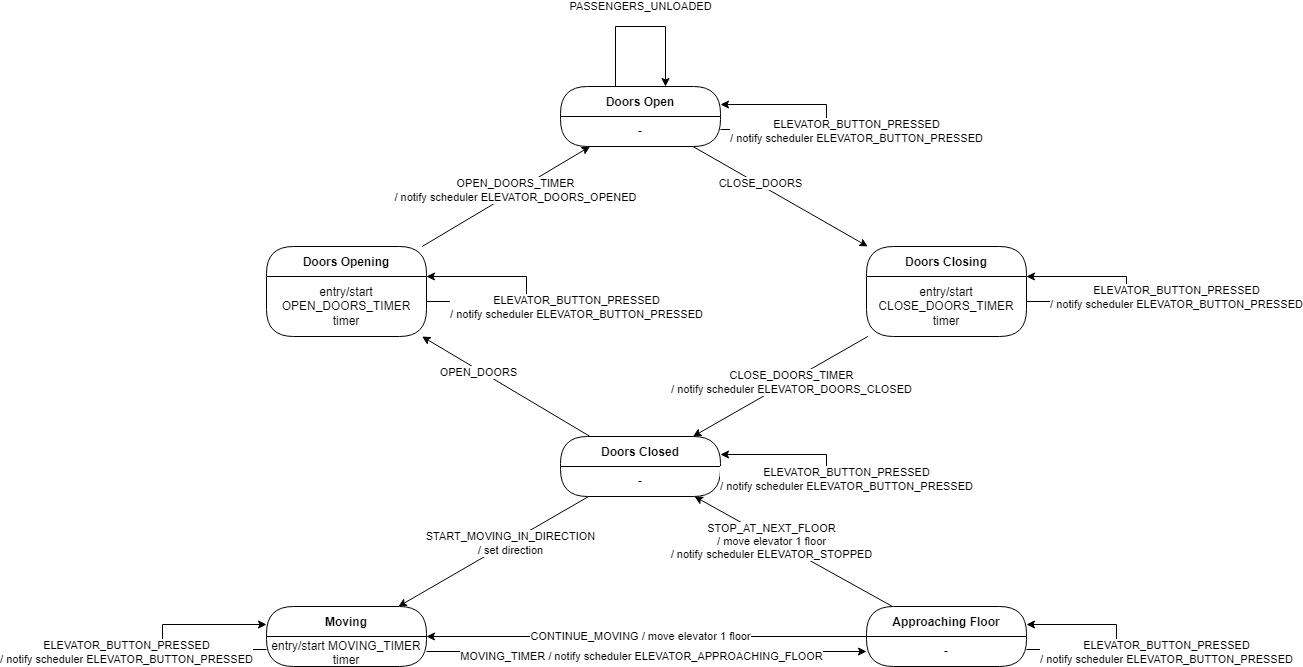

The diagram above was exported from draw.io. Its source (the exported page's mxGraphModel, read from the mxfile embedded in the PNG):
<mxGraphModel dx="2022" dy="637" grid="1" gridSize="10" guides="1" tooltips="1" connect="1" arrows="1" fold="1" page="1" pageScale="1" pageWidth="827" pageHeight="1169" math="0" shadow="0">
  <root>
    <mxCell id="0" />
    <mxCell id="1" parent="0" />
    <mxCell id="n6CDGaO3XvJY3GQ1v6uN-23" style="edgeStyle=none;rounded=0;orthogonalLoop=1;jettySize=auto;html=1;" parent="1" source="n6CDGaO3XvJY3GQ1v6uN-3" target="n6CDGaO3XvJY3GQ1v6uN-10" edge="1">
      <mxGeometry relative="1" as="geometry" />
    </mxCell>
    <mxCell id="n6CDGaO3XvJY3GQ1v6uN-24" value="CLOSE_DOORS" style="edgeLabel;html=1;align=center;verticalAlign=middle;resizable=0;points=[];" parent="n6CDGaO3XvJY3GQ1v6uN-23" vertex="1" connectable="0">
      <mxGeometry x="-0.24" y="2" relative="1" as="geometry">
        <mxPoint as="offset" />
      </mxGeometry>
    </mxCell>
    <mxCell id="n6CDGaO3XvJY3GQ1v6uN-3" value="Doors Open" style="swimlane;fontStyle=1;align=center;verticalAlign=middle;childLayout=stackLayout;horizontal=1;startSize=30;horizontalStack=0;resizeParent=0;resizeLast=1;container=0;fontColor=#000000;collapsible=0;rounded=1;arcSize=30;strokeColor=#000000;fillColor=#FFFFFF;swimlaneFillColor=#FFFFFF;dropTarget=0;" parent="1" vertex="1">
      <mxGeometry x="334" y="120" width="160" height="60" as="geometry" />
    </mxCell>
    <mxCell id="n6CDGaO3XvJY3GQ1v6uN-4" value="-" style="text;html=1;strokeColor=none;fillColor=none;align=center;verticalAlign=middle;spacingLeft=4;spacingRight=4;whiteSpace=wrap;overflow=hidden;rotatable=0;fontColor=#000000;" parent="n6CDGaO3XvJY3GQ1v6uN-3" vertex="1">
      <mxGeometry y="30" width="160" height="30" as="geometry" />
    </mxCell>
    <mxCell id="n6CDGaO3XvJY3GQ1v6uN-21" style="edgeStyle=none;rounded=0;orthogonalLoop=1;jettySize=auto;html=1;" parent="1" source="n6CDGaO3XvJY3GQ1v6uN-8" target="n6CDGaO3XvJY3GQ1v6uN-3" edge="1">
      <mxGeometry relative="1" as="geometry" />
    </mxCell>
    <mxCell id="n6CDGaO3XvJY3GQ1v6uN-22" value="OPEN_DOORS_TIMER&lt;br&gt;/ notify scheduler ELEVATOR_DOORS_OPENED" style="edgeLabel;html=1;align=center;verticalAlign=middle;resizable=0;points=[];" parent="n6CDGaO3XvJY3GQ1v6uN-21" vertex="1" connectable="0">
      <mxGeometry x="0.1201" y="1" relative="1" as="geometry">
        <mxPoint as="offset" />
      </mxGeometry>
    </mxCell>
    <mxCell id="n6CDGaO3XvJY3GQ1v6uN-8" value="Doors Opening" style="swimlane;fontStyle=1;align=center;verticalAlign=middle;childLayout=stackLayout;horizontal=1;startSize=30;horizontalStack=0;resizeParent=0;resizeLast=1;container=0;fontColor=#000000;collapsible=0;rounded=1;arcSize=30;strokeColor=#000000;fillColor=#FFFFFF;swimlaneFillColor=#FFFFFF;dropTarget=0;" parent="1" vertex="1">
      <mxGeometry x="40" y="280" width="160" height="90" as="geometry" />
    </mxCell>
    <mxCell id="n6CDGaO3XvJY3GQ1v6uN-9" value="entry/start OPEN_DOORS_TIMER timer" style="text;html=1;strokeColor=none;fillColor=none;align=center;verticalAlign=middle;spacingLeft=4;spacingRight=4;whiteSpace=wrap;overflow=hidden;rotatable=0;fontColor=#000000;" parent="n6CDGaO3XvJY3GQ1v6uN-8" vertex="1">
      <mxGeometry y="30" width="160" height="60" as="geometry" />
    </mxCell>
    <mxCell id="n6CDGaO3XvJY3GQ1v6uN-25" style="edgeStyle=none;rounded=0;orthogonalLoop=1;jettySize=auto;html=1;" parent="1" source="n6CDGaO3XvJY3GQ1v6uN-10" target="n6CDGaO3XvJY3GQ1v6uN-12" edge="1">
      <mxGeometry relative="1" as="geometry" />
    </mxCell>
    <mxCell id="n6CDGaO3XvJY3GQ1v6uN-26" value="CLOSE_DOORS_TIMER&lt;br&gt;/ notify scheduler ELEVATOR_DOORS_CLOSED" style="edgeLabel;html=1;align=center;verticalAlign=middle;resizable=0;points=[];" parent="n6CDGaO3XvJY3GQ1v6uN-25" vertex="1" connectable="0">
      <mxGeometry x="-0.1183" y="1" relative="1" as="geometry">
        <mxPoint as="offset" />
      </mxGeometry>
    </mxCell>
    <mxCell id="n6CDGaO3XvJY3GQ1v6uN-10" value="Doors Closing" style="swimlane;fontStyle=1;align=center;verticalAlign=middle;childLayout=stackLayout;horizontal=1;startSize=30;horizontalStack=0;resizeParent=0;resizeLast=1;container=0;fontColor=#000000;collapsible=0;rounded=1;arcSize=30;strokeColor=#000000;fillColor=#FFFFFF;swimlaneFillColor=#FFFFFF;dropTarget=0;" parent="1" vertex="1">
      <mxGeometry x="640" y="280" width="160" height="90" as="geometry" />
    </mxCell>
    <mxCell id="n6CDGaO3XvJY3GQ1v6uN-11" value="entry/start CLOSE_DOORS_TIMER timer" style="text;html=1;strokeColor=none;fillColor=none;align=center;verticalAlign=middle;spacingLeft=4;spacingRight=4;whiteSpace=wrap;overflow=hidden;rotatable=0;fontColor=#000000;" parent="n6CDGaO3XvJY3GQ1v6uN-10" vertex="1">
      <mxGeometry y="30" width="160" height="60" as="geometry" />
    </mxCell>
    <mxCell id="n6CDGaO3XvJY3GQ1v6uN-27" style="edgeStyle=none;rounded=0;orthogonalLoop=1;jettySize=auto;html=1;" parent="1" source="n6CDGaO3XvJY3GQ1v6uN-12" target="n6CDGaO3XvJY3GQ1v6uN-14" edge="1">
      <mxGeometry relative="1" as="geometry" />
    </mxCell>
    <mxCell id="n6CDGaO3XvJY3GQ1v6uN-28" value="START_MOVING_IN_DIRECTION&lt;br&gt;/ set direction" style="edgeLabel;html=1;align=center;verticalAlign=middle;resizable=0;points=[];" parent="n6CDGaO3XvJY3GQ1v6uN-27" vertex="1" connectable="0">
      <mxGeometry x="-0.1741" y="1" relative="1" as="geometry">
        <mxPoint as="offset" />
      </mxGeometry>
    </mxCell>
    <mxCell id="n6CDGaO3XvJY3GQ1v6uN-29" style="edgeStyle=none;rounded=0;orthogonalLoop=1;jettySize=auto;html=1;" parent="1" source="n6CDGaO3XvJY3GQ1v6uN-12" target="n6CDGaO3XvJY3GQ1v6uN-8" edge="1">
      <mxGeometry relative="1" as="geometry" />
    </mxCell>
    <mxCell id="n6CDGaO3XvJY3GQ1v6uN-30" value="OPEN_DOORS" style="edgeLabel;html=1;align=center;verticalAlign=middle;resizable=0;points=[];" parent="n6CDGaO3XvJY3GQ1v6uN-29" vertex="1" connectable="0">
      <mxGeometry x="0.3243" y="2" relative="1" as="geometry">
        <mxPoint as="offset" />
      </mxGeometry>
    </mxCell>
    <mxCell id="n6CDGaO3XvJY3GQ1v6uN-12" value="Doors Closed" style="swimlane;fontStyle=1;align=center;verticalAlign=middle;childLayout=stackLayout;horizontal=1;startSize=30;horizontalStack=0;resizeParent=0;resizeLast=1;container=0;fontColor=#000000;collapsible=0;rounded=1;arcSize=30;strokeColor=#000000;fillColor=#FFFFFF;swimlaneFillColor=#FFFFFF;dropTarget=0;" parent="1" vertex="1">
      <mxGeometry x="334" y="470" width="160" height="60" as="geometry" />
    </mxCell>
    <mxCell id="n6CDGaO3XvJY3GQ1v6uN-13" value="-" style="text;html=1;strokeColor=none;fillColor=none;align=center;verticalAlign=middle;spacingLeft=4;spacingRight=4;whiteSpace=wrap;overflow=hidden;rotatable=0;fontColor=#000000;" parent="n6CDGaO3XvJY3GQ1v6uN-12" vertex="1">
      <mxGeometry y="30" width="160" height="30" as="geometry" />
    </mxCell>
    <mxCell id="V7p_S3qzcO_eWSlWZOLy-5" style="edgeStyle=orthogonalEdgeStyle;rounded=0;orthogonalLoop=1;jettySize=auto;html=1;" edge="1" parent="n6CDGaO3XvJY3GQ1v6uN-12" source="n6CDGaO3XvJY3GQ1v6uN-13" target="n6CDGaO3XvJY3GQ1v6uN-12">
      <mxGeometry relative="1" as="geometry">
        <mxPoint x="186" y="17.5" as="targetPoint" />
        <Array as="points">
          <mxPoint x="266" y="43" />
          <mxPoint x="266" y="18" />
        </Array>
        <mxPoint x="186" y="42.5" as="sourcePoint" />
      </mxGeometry>
    </mxCell>
    <mxCell id="V7p_S3qzcO_eWSlWZOLy-6" value="ELEVATOR_BUTTON_PRESSED&lt;br style=&quot;border-color: var(--border-color);&quot;&gt;/ notify scheduler ELEVATOR_BUTTON_PRESSED" style="edgeLabel;html=1;align=center;verticalAlign=middle;resizable=0;points=[];" vertex="1" connectable="0" parent="V7p_S3qzcO_eWSlWZOLy-5">
      <mxGeometry x="-0.0019" relative="1" as="geometry">
        <mxPoint x="20" y="12" as="offset" />
      </mxGeometry>
    </mxCell>
    <mxCell id="n6CDGaO3XvJY3GQ1v6uN-31" style="edgeStyle=none;rounded=0;orthogonalLoop=1;jettySize=auto;html=1;" parent="1" source="n6CDGaO3XvJY3GQ1v6uN-15" target="n6CDGaO3XvJY3GQ1v6uN-17" edge="1">
      <mxGeometry relative="1" as="geometry" />
    </mxCell>
    <mxCell id="n6CDGaO3XvJY3GQ1v6uN-34" value="MOVING_TIMER / notify scheduler ELEVATOR_APPROACHING_FLOOR" style="edgeLabel;html=1;align=center;verticalAlign=middle;resizable=0;points=[];" parent="n6CDGaO3XvJY3GQ1v6uN-31" vertex="1" connectable="0">
      <mxGeometry x="-0.4583" y="-1" relative="1" as="geometry">
        <mxPoint x="95" y="4" as="offset" />
      </mxGeometry>
    </mxCell>
    <mxCell id="n6CDGaO3XvJY3GQ1v6uN-14" value="Moving" style="swimlane;fontStyle=1;align=center;verticalAlign=middle;childLayout=stackLayout;horizontal=1;startSize=30;horizontalStack=0;resizeParent=0;resizeLast=1;container=0;fontColor=#000000;collapsible=0;rounded=1;arcSize=30;strokeColor=#000000;fillColor=#FFFFFF;swimlaneFillColor=#FFFFFF;dropTarget=0;" parent="1" vertex="1">
      <mxGeometry x="40" y="640" width="160" height="60" as="geometry" />
    </mxCell>
    <mxCell id="n6CDGaO3XvJY3GQ1v6uN-15" value="entry/start MOVING_TIMER timer" style="text;html=1;strokeColor=none;fillColor=none;align=center;verticalAlign=middle;spacingLeft=4;spacingRight=4;whiteSpace=wrap;overflow=hidden;rotatable=0;fontColor=#000000;" parent="n6CDGaO3XvJY3GQ1v6uN-14" vertex="1">
      <mxGeometry y="30" width="160" height="30" as="geometry" />
    </mxCell>
    <mxCell id="n6CDGaO3XvJY3GQ1v6uN-32" style="edgeStyle=none;rounded=0;orthogonalLoop=1;jettySize=auto;html=1;" parent="1" source="n6CDGaO3XvJY3GQ1v6uN-16" target="n6CDGaO3XvJY3GQ1v6uN-14" edge="1">
      <mxGeometry relative="1" as="geometry" />
    </mxCell>
    <mxCell id="n6CDGaO3XvJY3GQ1v6uN-35" value="CONTINUE_MOVING / move elevator 1 floor" style="edgeLabel;html=1;align=center;verticalAlign=middle;resizable=0;points=[];" parent="n6CDGaO3XvJY3GQ1v6uN-32" vertex="1" connectable="0">
      <mxGeometry x="0.3826" y="-2" relative="1" as="geometry">
        <mxPoint x="78" y="2" as="offset" />
      </mxGeometry>
    </mxCell>
    <mxCell id="n6CDGaO3XvJY3GQ1v6uN-36" style="edgeStyle=none;rounded=0;orthogonalLoop=1;jettySize=auto;html=1;" parent="1" source="n6CDGaO3XvJY3GQ1v6uN-16" target="n6CDGaO3XvJY3GQ1v6uN-12" edge="1">
      <mxGeometry relative="1" as="geometry" />
    </mxCell>
    <mxCell id="n6CDGaO3XvJY3GQ1v6uN-37" value="STOP_AT_NEXT_FLOOR&lt;br&gt;/ move elevator 1 floor&lt;br&gt;/ notify scheduler ELEVATOR_STOPPED" style="edgeLabel;html=1;align=center;verticalAlign=middle;resizable=0;points=[];" parent="n6CDGaO3XvJY3GQ1v6uN-36" vertex="1" connectable="0">
      <mxGeometry x="0.2222" y="2" relative="1" as="geometry">
        <mxPoint as="offset" />
      </mxGeometry>
    </mxCell>
    <mxCell id="n6CDGaO3XvJY3GQ1v6uN-16" value="Approaching Floor" style="swimlane;fontStyle=1;align=center;verticalAlign=middle;childLayout=stackLayout;horizontal=1;startSize=30;horizontalStack=0;resizeParent=0;resizeLast=1;container=0;fontColor=#000000;collapsible=0;rounded=1;arcSize=30;strokeColor=#000000;fillColor=#FFFFFF;swimlaneFillColor=#FFFFFF;dropTarget=0;" parent="1" vertex="1">
      <mxGeometry x="640" y="640" width="160" height="60" as="geometry" />
    </mxCell>
    <mxCell id="n6CDGaO3XvJY3GQ1v6uN-17" value="-" style="text;html=1;strokeColor=none;fillColor=none;align=center;verticalAlign=middle;spacingLeft=4;spacingRight=4;whiteSpace=wrap;overflow=hidden;rotatable=0;fontColor=#000000;" parent="n6CDGaO3XvJY3GQ1v6uN-16" vertex="1">
      <mxGeometry y="30" width="160" height="30" as="geometry" />
    </mxCell>
    <mxCell id="szarfAa-nMT1lwOpKqaQ-1" style="edgeStyle=orthogonalEdgeStyle;rounded=0;orthogonalLoop=1;jettySize=auto;html=1;" edge="1" parent="1" source="n6CDGaO3XvJY3GQ1v6uN-3" target="n6CDGaO3XvJY3GQ1v6uN-3">
      <mxGeometry relative="1" as="geometry">
        <mxPoint x="439" y="110" as="targetPoint" />
        <Array as="points">
          <mxPoint x="389" y="60" />
          <mxPoint x="439" y="60" />
        </Array>
        <mxPoint x="389" y="110" as="sourcePoint" />
      </mxGeometry>
    </mxCell>
    <mxCell id="szarfAa-nMT1lwOpKqaQ-2" value="PASSENGERS_UNLOADED" style="edgeLabel;html=1;align=center;verticalAlign=middle;resizable=0;points=[];" vertex="1" connectable="0" parent="szarfAa-nMT1lwOpKqaQ-1">
      <mxGeometry x="0.2594" relative="1" as="geometry">
        <mxPoint x="-22" y="-20" as="offset" />
      </mxGeometry>
    </mxCell>
    <mxCell id="3IFf1bHHWCJ3Gb_jZyuB-1" style="edgeStyle=orthogonalEdgeStyle;rounded=0;orthogonalLoop=1;jettySize=auto;html=1;" edge="1" parent="1" source="n6CDGaO3XvJY3GQ1v6uN-10" target="n6CDGaO3XvJY3GQ1v6uN-10">
      <mxGeometry relative="1" as="geometry">
        <mxPoint x="820" y="310" as="targetPoint" />
        <Array as="points">
          <mxPoint x="900" y="335" />
          <mxPoint x="900" y="310" />
        </Array>
        <mxPoint x="820" y="335" as="sourcePoint" />
      </mxGeometry>
    </mxCell>
    <mxCell id="3IFf1bHHWCJ3Gb_jZyuB-2" value="ELEVATOR_BUTTON_PRESSED&lt;br style=&quot;border-color: var(--border-color);&quot;&gt;/ notify scheduler ELEVATOR_BUTTON_PRESSED" style="edgeLabel;html=1;align=center;verticalAlign=middle;resizable=0;points=[];" vertex="1" connectable="0" parent="3IFf1bHHWCJ3Gb_jZyuB-1">
      <mxGeometry x="-0.0019" relative="1" as="geometry">
        <mxPoint x="50" y="8" as="offset" />
      </mxGeometry>
    </mxCell>
    <mxCell id="V7p_S3qzcO_eWSlWZOLy-1" style="edgeStyle=orthogonalEdgeStyle;rounded=0;orthogonalLoop=1;jettySize=auto;html=1;" edge="1" parent="1" source="n6CDGaO3XvJY3GQ1v6uN-3" target="n6CDGaO3XvJY3GQ1v6uN-3">
      <mxGeometry relative="1" as="geometry">
        <mxPoint x="500" y="137.5" as="targetPoint" />
        <Array as="points">
          <mxPoint x="600" y="163" />
          <mxPoint x="600" y="138" />
        </Array>
        <mxPoint x="500" y="162.5" as="sourcePoint" />
      </mxGeometry>
    </mxCell>
    <mxCell id="V7p_S3qzcO_eWSlWZOLy-2" value="ELEVATOR_BUTTON_PRESSED&lt;br style=&quot;border-color: var(--border-color);&quot;&gt;/ notify scheduler ELEVATOR_BUTTON_PRESSED" style="edgeLabel;html=1;align=center;verticalAlign=middle;resizable=0;points=[];" vertex="1" connectable="0" parent="V7p_S3qzcO_eWSlWZOLy-1">
      <mxGeometry x="-0.0019" relative="1" as="geometry">
        <mxPoint x="30" y="14" as="offset" />
      </mxGeometry>
    </mxCell>
    <mxCell id="V7p_S3qzcO_eWSlWZOLy-3" style="edgeStyle=orthogonalEdgeStyle;rounded=0;orthogonalLoop=1;jettySize=auto;html=1;" edge="1" parent="1" source="n6CDGaO3XvJY3GQ1v6uN-8" target="n6CDGaO3XvJY3GQ1v6uN-8">
      <mxGeometry relative="1" as="geometry">
        <mxPoint x="220" y="310" as="targetPoint" />
        <Array as="points">
          <mxPoint x="300" y="335" />
          <mxPoint x="300" y="310" />
        </Array>
        <mxPoint x="220" y="335" as="sourcePoint" />
      </mxGeometry>
    </mxCell>
    <mxCell id="V7p_S3qzcO_eWSlWZOLy-4" value="ELEVATOR_BUTTON_PRESSED&lt;br style=&quot;border-color: var(--border-color);&quot;&gt;/ notify scheduler ELEVATOR_BUTTON_PRESSED" style="edgeLabel;html=1;align=center;verticalAlign=middle;resizable=0;points=[];" vertex="1" connectable="0" parent="V7p_S3qzcO_eWSlWZOLy-3">
      <mxGeometry x="-0.0019" relative="1" as="geometry">
        <mxPoint x="50" y="18" as="offset" />
      </mxGeometry>
    </mxCell>
    <mxCell id="V7p_S3qzcO_eWSlWZOLy-7" style="edgeStyle=orthogonalEdgeStyle;rounded=0;orthogonalLoop=1;jettySize=auto;html=1;" edge="1" parent="1" source="n6CDGaO3XvJY3GQ1v6uN-16" target="n6CDGaO3XvJY3GQ1v6uN-16">
      <mxGeometry relative="1" as="geometry">
        <mxPoint x="820" y="657.5" as="targetPoint" />
        <Array as="points">
          <mxPoint x="890" y="683" />
          <mxPoint x="890" y="658" />
        </Array>
        <mxPoint x="820" y="682.5" as="sourcePoint" />
      </mxGeometry>
    </mxCell>
    <mxCell id="V7p_S3qzcO_eWSlWZOLy-8" value="ELEVATOR_BUTTON_PRESSED&lt;br style=&quot;border-color: var(--border-color);&quot;&gt;/ notify scheduler ELEVATOR_BUTTON_PRESSED" style="edgeLabel;html=1;align=center;verticalAlign=middle;resizable=0;points=[];" vertex="1" connectable="0" parent="V7p_S3qzcO_eWSlWZOLy-7">
      <mxGeometry x="-0.0019" relative="1" as="geometry">
        <mxPoint x="50" y="15" as="offset" />
      </mxGeometry>
    </mxCell>
    <mxCell id="V7p_S3qzcO_eWSlWZOLy-9" style="edgeStyle=orthogonalEdgeStyle;rounded=0;orthogonalLoop=1;jettySize=auto;html=1;" edge="1" parent="1" source="n6CDGaO3XvJY3GQ1v6uN-14" target="n6CDGaO3XvJY3GQ1v6uN-14">
      <mxGeometry relative="1" as="geometry">
        <mxPoint x="-170" y="657.5" as="targetPoint" />
        <Array as="points">
          <mxPoint x="-64" y="683" />
          <mxPoint x="-64" y="658" />
        </Array>
        <mxPoint x="-170" y="682.5" as="sourcePoint" />
      </mxGeometry>
    </mxCell>
    <mxCell id="V7p_S3qzcO_eWSlWZOLy-10" value="ELEVATOR_BUTTON_PRESSED&lt;br style=&quot;border-color: var(--border-color);&quot;&gt;/ notify scheduler ELEVATOR_BUTTON_PRESSED" style="edgeLabel;html=1;align=center;verticalAlign=middle;resizable=0;points=[];" vertex="1" connectable="0" parent="V7p_S3qzcO_eWSlWZOLy-9">
      <mxGeometry x="-0.0019" relative="1" as="geometry">
        <mxPoint x="-36" y="15" as="offset" />
      </mxGeometry>
    </mxCell>
  </root>
</mxGraphModel>